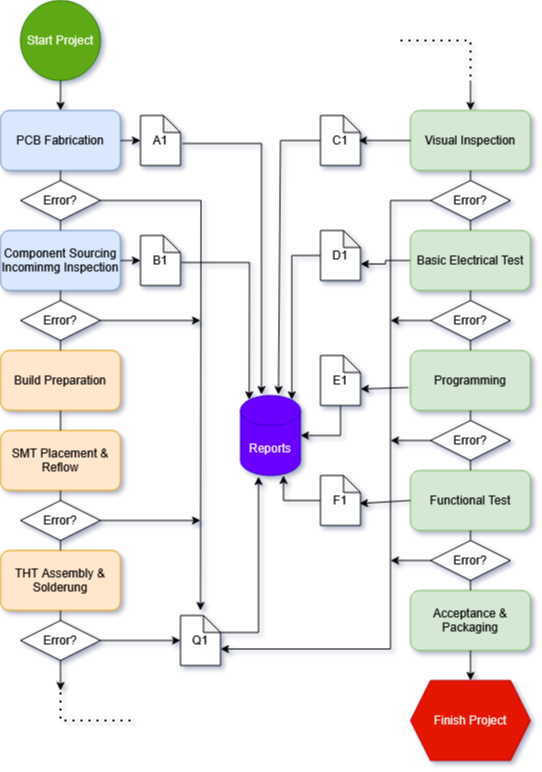

The diagram above was exported from draw.io. Its source (the exported page's mxGraphModel, read from the mxfile embedded in the PNG):
<mxGraphModel dx="1234" dy="724" grid="1" gridSize="10" guides="1" tooltips="1" connect="1" arrows="1" fold="1" page="1" pageScale="1" pageWidth="827" pageHeight="1169" math="0" shadow="0">
  <root>
    <mxCell id="0" />
    <mxCell id="1" parent="0" />
    <mxCell id="2" value="PCB Fabrication" style="rounded=1;whiteSpace=wrap;html=1;fillColor=#dae8fc;strokeColor=#6c8ebf;" vertex="1" parent="1">
      <mxGeometry x="160" y="130" width="120" height="60" as="geometry" />
    </mxCell>
    <mxCell id="3" value="Component Sourcing&lt;br&gt;Incominmg Inspection" style="rounded=1;whiteSpace=wrap;html=1;fillColor=#dae8fc;strokeColor=#6c8ebf;" vertex="1" parent="1">
      <mxGeometry x="160" y="250" width="120" height="60" as="geometry" />
    </mxCell>
    <mxCell id="4" value="Build Preparation" style="rounded=1;whiteSpace=wrap;html=1;fillColor=#ffe6cc;strokeColor=#d79b00;" vertex="1" parent="1">
      <mxGeometry x="160" y="370" width="120" height="60" as="geometry" />
    </mxCell>
    <mxCell id="79" style="edgeStyle=orthogonalEdgeStyle;rounded=0;orthogonalLoop=1;jettySize=auto;html=1;exitX=1;exitY=0.5;exitDx=0;exitDy=0;" edge="1" parent="1" source="5">
      <mxGeometry relative="1" as="geometry">
        <mxPoint x="360" y="630" as="targetPoint" />
      </mxGeometry>
    </mxCell>
    <mxCell id="5" value="Error?" style="rhombus;whiteSpace=wrap;html=1;" vertex="1" parent="1">
      <mxGeometry x="180" y="200" width="80" height="40" as="geometry" />
    </mxCell>
    <mxCell id="78" style="edgeStyle=orthogonalEdgeStyle;rounded=0;orthogonalLoop=1;jettySize=auto;html=1;exitX=1;exitY=0.5;exitDx=0;exitDy=0;" edge="1" parent="1" source="6">
      <mxGeometry relative="1" as="geometry">
        <mxPoint x="360" y="340" as="targetPoint" />
      </mxGeometry>
    </mxCell>
    <mxCell id="6" value="Error?" style="rhombus;whiteSpace=wrap;html=1;" vertex="1" parent="1">
      <mxGeometry x="180" y="320" width="80" height="40" as="geometry" />
    </mxCell>
    <mxCell id="7" value="SMT Placement &amp;amp; Reflow" style="rounded=1;whiteSpace=wrap;html=1;fillColor=#ffe6cc;strokeColor=#d79b00;" vertex="1" parent="1">
      <mxGeometry x="160" y="450" width="120" height="60" as="geometry" />
    </mxCell>
    <mxCell id="80" style="edgeStyle=orthogonalEdgeStyle;rounded=0;orthogonalLoop=1;jettySize=auto;html=1;exitX=1;exitY=0.5;exitDx=0;exitDy=0;" edge="1" parent="1" source="8">
      <mxGeometry relative="1" as="geometry">
        <mxPoint x="360" y="540" as="targetPoint" />
      </mxGeometry>
    </mxCell>
    <mxCell id="8" value="Error?" style="rhombus;whiteSpace=wrap;html=1;" vertex="1" parent="1">
      <mxGeometry x="180" y="520" width="80" height="40" as="geometry" />
    </mxCell>
    <mxCell id="9" value="THT Assembly &amp;amp; Solderung" style="rounded=1;whiteSpace=wrap;html=1;fillColor=#ffe6cc;strokeColor=#d79b00;" vertex="1" parent="1">
      <mxGeometry x="160" y="570" width="120" height="60" as="geometry" />
    </mxCell>
    <mxCell id="10" value="Error?" style="rhombus;whiteSpace=wrap;html=1;" vertex="1" parent="1">
      <mxGeometry x="180" y="640" width="80" height="40" as="geometry" />
    </mxCell>
    <mxCell id="12" value="Visual Inspection" style="rounded=1;whiteSpace=wrap;html=1;fillColor=#d5e8d4;strokeColor=#82b366;" vertex="1" parent="1">
      <mxGeometry x="570" y="130" width="120" height="60" as="geometry" />
    </mxCell>
    <mxCell id="90" style="edgeStyle=orthogonalEdgeStyle;rounded=0;orthogonalLoop=1;jettySize=auto;html=1;exitX=0;exitY=0.5;exitDx=0;exitDy=0;entryX=0;entryY=0;entryDx=40;entryDy=33.5;entryPerimeter=0;" edge="1" parent="1" source="13" target="30">
      <mxGeometry relative="1" as="geometry">
        <mxPoint x="550" y="280" as="targetPoint" />
      </mxGeometry>
    </mxCell>
    <mxCell id="13" value="Basic Electrical Test" style="rounded=1;whiteSpace=wrap;html=1;fillColor=#d5e8d4;strokeColor=#82b366;" vertex="1" parent="1">
      <mxGeometry x="570" y="250" width="120" height="60" as="geometry" />
    </mxCell>
    <mxCell id="14" value="Programming" style="rounded=1;whiteSpace=wrap;html=1;fillColor=#d5e8d4;strokeColor=#82b366;" vertex="1" parent="1">
      <mxGeometry x="570" y="370" width="120" height="60" as="geometry" />
    </mxCell>
    <mxCell id="15" value="Error?" style="rhombus;whiteSpace=wrap;html=1;" vertex="1" parent="1">
      <mxGeometry x="590" y="200" width="80" height="40" as="geometry" />
    </mxCell>
    <mxCell id="94" style="edgeStyle=orthogonalEdgeStyle;rounded=0;orthogonalLoop=1;jettySize=auto;html=1;exitX=0;exitY=0.5;exitDx=0;exitDy=0;" edge="1" parent="1" source="16">
      <mxGeometry relative="1" as="geometry">
        <mxPoint x="550" y="340" as="targetPoint" />
      </mxGeometry>
    </mxCell>
    <mxCell id="16" value="Error?" style="rhombus;whiteSpace=wrap;html=1;" vertex="1" parent="1">
      <mxGeometry x="590" y="320" width="80" height="40" as="geometry" />
    </mxCell>
    <mxCell id="17" value="Functional Test" style="rounded=1;whiteSpace=wrap;html=1;fillColor=#d5e8d4;strokeColor=#82b366;" vertex="1" parent="1">
      <mxGeometry x="570" y="490" width="120" height="60" as="geometry" />
    </mxCell>
    <mxCell id="95" style="edgeStyle=orthogonalEdgeStyle;rounded=0;orthogonalLoop=1;jettySize=auto;html=1;exitX=0;exitY=0.5;exitDx=0;exitDy=0;" edge="1" parent="1" source="18">
      <mxGeometry relative="1" as="geometry">
        <mxPoint x="550" y="460" as="targetPoint" />
      </mxGeometry>
    </mxCell>
    <mxCell id="18" value="Error?" style="rhombus;whiteSpace=wrap;html=1;" vertex="1" parent="1">
      <mxGeometry x="590" y="440" width="80" height="40" as="geometry" />
    </mxCell>
    <mxCell id="19" value="Acceptance &amp;amp; Packaging" style="rounded=1;whiteSpace=wrap;html=1;fillColor=#d5e8d4;strokeColor=#82b366;" vertex="1" parent="1">
      <mxGeometry x="570" y="610" width="120" height="60" as="geometry" />
    </mxCell>
    <mxCell id="96" style="edgeStyle=orthogonalEdgeStyle;rounded=0;orthogonalLoop=1;jettySize=auto;html=1;exitX=0;exitY=0.5;exitDx=0;exitDy=0;" edge="1" parent="1" source="20">
      <mxGeometry relative="1" as="geometry">
        <mxPoint x="550" y="580" as="targetPoint" />
      </mxGeometry>
    </mxCell>
    <mxCell id="20" value="Error?" style="rhombus;whiteSpace=wrap;html=1;" vertex="1" parent="1">
      <mxGeometry x="590" y="560" width="80" height="40" as="geometry" />
    </mxCell>
    <mxCell id="21" value="Start Project" style="ellipse;whiteSpace=wrap;html=1;aspect=fixed;fillColor=#60a917;strokeColor=#2D7600;fontColor=#ffffff;" vertex="1" parent="1">
      <mxGeometry x="180" y="20" width="80" height="80" as="geometry" />
    </mxCell>
    <mxCell id="22" value="Finish Project" style="shape=hexagon;perimeter=hexagonPerimeter2;whiteSpace=wrap;html=1;fixedSize=1;fillColor=#e51400;strokeColor=#B20000;fontColor=#ffffff;" vertex="1" parent="1">
      <mxGeometry x="570" y="700" width="120" height="80" as="geometry" />
    </mxCell>
    <mxCell id="23" value="A1" style="shape=note;whiteSpace=wrap;html=1;backgroundOutline=1;darkOpacity=0.05;size=17;" vertex="1" parent="1">
      <mxGeometry x="300" y="135" width="40" height="50" as="geometry" />
    </mxCell>
    <mxCell id="25" value="B1" style="shape=note;whiteSpace=wrap;html=1;backgroundOutline=1;darkOpacity=0.05;size=17;" vertex="1" parent="1">
      <mxGeometry x="300" y="255" width="40" height="50" as="geometry" />
    </mxCell>
    <mxCell id="26" value="Q1" style="shape=note;whiteSpace=wrap;html=1;backgroundOutline=1;darkOpacity=0.05;size=17;" vertex="1" parent="1">
      <mxGeometry x="340" y="635" width="40" height="50" as="geometry" />
    </mxCell>
    <mxCell id="28" value="Reports" style="shape=cylinder3;whiteSpace=wrap;html=1;boundedLbl=1;backgroundOutline=1;size=15;fillColor=#6a00ff;fontColor=#ffffff;strokeColor=#3700CC;" vertex="1" parent="1">
      <mxGeometry x="400" y="415" width="60" height="80" as="geometry" />
    </mxCell>
    <mxCell id="29" value="C1" style="shape=note;whiteSpace=wrap;html=1;backgroundOutline=1;darkOpacity=0.05;size=17;" vertex="1" parent="1">
      <mxGeometry x="480" y="135" width="40" height="50" as="geometry" />
    </mxCell>
    <mxCell id="30" value="D1&lt;br&gt;" style="shape=note;whiteSpace=wrap;html=1;backgroundOutline=1;darkOpacity=0.05;size=17;" vertex="1" parent="1">
      <mxGeometry x="480" y="250" width="40" height="50" as="geometry" />
    </mxCell>
    <mxCell id="31" value="E1" style="shape=note;whiteSpace=wrap;html=1;backgroundOutline=1;darkOpacity=0.05;size=17;" vertex="1" parent="1">
      <mxGeometry x="480" y="375" width="40" height="50" as="geometry" />
    </mxCell>
    <mxCell id="32" value="F1" style="shape=note;whiteSpace=wrap;html=1;backgroundOutline=1;darkOpacity=0.05;size=17;" vertex="1" parent="1">
      <mxGeometry x="480" y="495" width="40" height="50" as="geometry" />
    </mxCell>
    <mxCell id="33" value="" style="endArrow=classic;html=1;rounded=0;exitX=0.5;exitY=1;exitDx=0;exitDy=0;" edge="1" parent="1" source="21" target="2">
      <mxGeometry width="50" height="50" relative="1" as="geometry">
        <mxPoint x="400" y="370" as="sourcePoint" />
        <mxPoint x="440" y="370" as="targetPoint" />
      </mxGeometry>
    </mxCell>
    <mxCell id="34" value="" style="endArrow=classic;html=1;rounded=0;exitX=0.5;exitY=1;exitDx=0;exitDy=0;entryX=0.5;entryY=0;entryDx=0;entryDy=0;" edge="1" parent="1" source="19" target="22">
      <mxGeometry width="50" height="50" relative="1" as="geometry">
        <mxPoint x="390" y="420" as="sourcePoint" />
        <mxPoint x="440" y="370" as="targetPoint" />
      </mxGeometry>
    </mxCell>
    <mxCell id="36" value="" style="endArrow=none;html=1;rounded=0;entryX=0.5;entryY=1;entryDx=0;entryDy=0;exitX=0.5;exitY=0;exitDx=0;exitDy=0;" edge="1" parent="1" source="5" target="2">
      <mxGeometry width="50" height="50" relative="1" as="geometry">
        <mxPoint x="390" y="420" as="sourcePoint" />
        <mxPoint x="440" y="370" as="targetPoint" />
      </mxGeometry>
    </mxCell>
    <mxCell id="37" value="" style="endArrow=none;html=1;rounded=0;entryX=0.5;entryY=1;entryDx=0;entryDy=0;exitX=0.5;exitY=0;exitDx=0;exitDy=0;" edge="1" parent="1" source="3" target="5">
      <mxGeometry width="50" height="50" relative="1" as="geometry">
        <mxPoint x="390" y="420" as="sourcePoint" />
        <mxPoint x="440" y="370" as="targetPoint" />
      </mxGeometry>
    </mxCell>
    <mxCell id="38" value="" style="endArrow=none;html=1;rounded=0;entryX=0.5;entryY=1;entryDx=0;entryDy=0;exitX=0.5;exitY=0;exitDx=0;exitDy=0;" edge="1" parent="1" source="6" target="3">
      <mxGeometry width="50" height="50" relative="1" as="geometry">
        <mxPoint x="390" y="420" as="sourcePoint" />
        <mxPoint x="440" y="370" as="targetPoint" />
      </mxGeometry>
    </mxCell>
    <mxCell id="39" value="" style="endArrow=none;html=1;rounded=0;entryX=0.5;entryY=1;entryDx=0;entryDy=0;exitX=0.5;exitY=0;exitDx=0;exitDy=0;" edge="1" parent="1" source="4" target="6">
      <mxGeometry width="50" height="50" relative="1" as="geometry">
        <mxPoint x="390" y="420" as="sourcePoint" />
        <mxPoint x="440" y="370" as="targetPoint" />
      </mxGeometry>
    </mxCell>
    <mxCell id="40" value="" style="endArrow=none;html=1;rounded=0;entryX=0.5;entryY=1;entryDx=0;entryDy=0;exitX=0.5;exitY=0;exitDx=0;exitDy=0;" edge="1" parent="1" source="7" target="4">
      <mxGeometry width="50" height="50" relative="1" as="geometry">
        <mxPoint x="390" y="420" as="sourcePoint" />
        <mxPoint x="440" y="370" as="targetPoint" />
      </mxGeometry>
    </mxCell>
    <mxCell id="41" value="" style="endArrow=none;html=1;rounded=0;entryX=0.5;entryY=1;entryDx=0;entryDy=0;exitX=0.5;exitY=0;exitDx=0;exitDy=0;" edge="1" parent="1" source="8" target="7">
      <mxGeometry width="50" height="50" relative="1" as="geometry">
        <mxPoint x="390" y="420" as="sourcePoint" />
        <mxPoint x="440" y="370" as="targetPoint" />
      </mxGeometry>
    </mxCell>
    <mxCell id="42" value="" style="endArrow=none;html=1;rounded=0;entryX=0.5;entryY=1;entryDx=0;entryDy=0;exitX=0.5;exitY=0;exitDx=0;exitDy=0;" edge="1" parent="1" source="9" target="8">
      <mxGeometry width="50" height="50" relative="1" as="geometry">
        <mxPoint x="390" y="480" as="sourcePoint" />
        <mxPoint x="440" y="430" as="targetPoint" />
      </mxGeometry>
    </mxCell>
    <mxCell id="43" value="" style="endArrow=none;html=1;rounded=0;entryX=0.5;entryY=1;entryDx=0;entryDy=0;exitX=0.5;exitY=0;exitDx=0;exitDy=0;" edge="1" parent="1" source="10" target="9">
      <mxGeometry width="50" height="50" relative="1" as="geometry">
        <mxPoint x="390" y="480" as="sourcePoint" />
        <mxPoint x="440" y="430" as="targetPoint" />
      </mxGeometry>
    </mxCell>
    <mxCell id="45" value="" style="endArrow=classic;html=1;rounded=0;exitX=0.5;exitY=1;exitDx=0;exitDy=0;" edge="1" parent="1" source="10">
      <mxGeometry width="50" height="50" relative="1" as="geometry">
        <mxPoint x="390" y="480" as="sourcePoint" />
        <mxPoint x="220" y="710" as="targetPoint" />
      </mxGeometry>
    </mxCell>
    <mxCell id="46" value="" style="endArrow=none;dashed=1;html=1;dashPattern=1 3;strokeWidth=2;rounded=0;" edge="1" parent="1">
      <mxGeometry width="50" height="50" relative="1" as="geometry">
        <mxPoint x="290" y="740" as="sourcePoint" />
        <mxPoint x="220" y="710" as="targetPoint" />
        <Array as="points">
          <mxPoint x="220" y="740" />
        </Array>
      </mxGeometry>
    </mxCell>
    <mxCell id="47" value="" style="endArrow=classic;html=1;rounded=0;" edge="1" parent="1" target="12">
      <mxGeometry width="50" height="50" relative="1" as="geometry">
        <mxPoint x="630" y="100" as="sourcePoint" />
        <mxPoint x="440" y="370" as="targetPoint" />
      </mxGeometry>
    </mxCell>
    <mxCell id="48" value="" style="endArrow=none;dashed=1;html=1;dashPattern=1 3;strokeWidth=2;rounded=0;" edge="1" parent="1">
      <mxGeometry width="50" height="50" relative="1" as="geometry">
        <mxPoint x="560" y="60" as="sourcePoint" />
        <mxPoint x="630" y="100" as="targetPoint" />
        <Array as="points">
          <mxPoint x="630" y="60" />
        </Array>
      </mxGeometry>
    </mxCell>
    <mxCell id="49" value="" style="endArrow=classic;html=1;rounded=0;exitX=1;exitY=0.5;exitDx=0;exitDy=0;entryX=0;entryY=0.5;entryDx=0;entryDy=0;entryPerimeter=0;" edge="1" parent="1" source="2" target="23">
      <mxGeometry width="50" height="50" relative="1" as="geometry">
        <mxPoint x="390" y="450" as="sourcePoint" />
        <mxPoint x="440" y="400" as="targetPoint" />
      </mxGeometry>
    </mxCell>
    <mxCell id="50" value="" style="endArrow=classic;html=1;rounded=0;exitX=1;exitY=0.5;exitDx=0;exitDy=0;entryX=0;entryY=0.5;entryDx=0;entryDy=0;entryPerimeter=0;" edge="1" parent="1" source="3" target="25">
      <mxGeometry width="50" height="50" relative="1" as="geometry">
        <mxPoint x="390" y="450" as="sourcePoint" />
        <mxPoint x="440" y="400" as="targetPoint" />
      </mxGeometry>
    </mxCell>
    <mxCell id="52" value="" style="endArrow=classic;html=1;rounded=0;exitX=1;exitY=0.5;exitDx=0;exitDy=0;entryX=0;entryY=0.5;entryDx=0;entryDy=0;entryPerimeter=0;" edge="1" parent="1" source="10" target="26">
      <mxGeometry width="50" height="50" relative="1" as="geometry">
        <mxPoint x="390" y="450" as="sourcePoint" />
        <mxPoint x="440" y="400" as="targetPoint" />
      </mxGeometry>
    </mxCell>
    <mxCell id="53" value="" style="endArrow=none;html=1;rounded=0;entryX=0.5;entryY=1;entryDx=0;entryDy=0;exitX=0.5;exitY=0;exitDx=0;exitDy=0;" edge="1" parent="1" source="15" target="12">
      <mxGeometry width="50" height="50" relative="1" as="geometry">
        <mxPoint x="390" y="450" as="sourcePoint" />
        <mxPoint x="440" y="400" as="targetPoint" />
      </mxGeometry>
    </mxCell>
    <mxCell id="54" value="" style="endArrow=none;html=1;rounded=0;entryX=0.5;entryY=1;entryDx=0;entryDy=0;exitX=0.5;exitY=0;exitDx=0;exitDy=0;" edge="1" parent="1" source="13" target="15">
      <mxGeometry width="50" height="50" relative="1" as="geometry">
        <mxPoint x="390" y="450" as="sourcePoint" />
        <mxPoint x="440" y="400" as="targetPoint" />
      </mxGeometry>
    </mxCell>
    <mxCell id="55" value="" style="endArrow=none;html=1;rounded=0;entryX=0.5;entryY=1;entryDx=0;entryDy=0;" edge="1" parent="1" source="16" target="13">
      <mxGeometry width="50" height="50" relative="1" as="geometry">
        <mxPoint x="390" y="450" as="sourcePoint" />
        <mxPoint x="440" y="400" as="targetPoint" />
      </mxGeometry>
    </mxCell>
    <mxCell id="56" value="" style="endArrow=none;html=1;rounded=0;entryX=0.5;entryY=1;entryDx=0;entryDy=0;exitX=0.5;exitY=0;exitDx=0;exitDy=0;" edge="1" parent="1" source="14" target="16">
      <mxGeometry width="50" height="50" relative="1" as="geometry">
        <mxPoint x="390" y="450" as="sourcePoint" />
        <mxPoint x="440" y="400" as="targetPoint" />
      </mxGeometry>
    </mxCell>
    <mxCell id="57" value="" style="endArrow=none;html=1;rounded=0;entryX=0.5;entryY=1;entryDx=0;entryDy=0;exitX=0.5;exitY=0;exitDx=0;exitDy=0;" edge="1" parent="1" source="18" target="14">
      <mxGeometry width="50" height="50" relative="1" as="geometry">
        <mxPoint x="390" y="450" as="sourcePoint" />
        <mxPoint x="440" y="400" as="targetPoint" />
      </mxGeometry>
    </mxCell>
    <mxCell id="58" value="" style="endArrow=none;html=1;rounded=0;entryX=0.5;entryY=1;entryDx=0;entryDy=0;exitX=0.5;exitY=0;exitDx=0;exitDy=0;" edge="1" parent="1" source="17" target="18">
      <mxGeometry width="50" height="50" relative="1" as="geometry">
        <mxPoint x="390" y="450" as="sourcePoint" />
        <mxPoint x="440" y="400" as="targetPoint" />
      </mxGeometry>
    </mxCell>
    <mxCell id="59" value="" style="endArrow=none;html=1;rounded=0;entryX=0.5;entryY=1;entryDx=0;entryDy=0;exitX=0.5;exitY=0;exitDx=0;exitDy=0;" edge="1" parent="1" source="20" target="17">
      <mxGeometry width="50" height="50" relative="1" as="geometry">
        <mxPoint x="390" y="540" as="sourcePoint" />
        <mxPoint x="440" y="490" as="targetPoint" />
      </mxGeometry>
    </mxCell>
    <mxCell id="60" value="" style="endArrow=none;html=1;rounded=0;entryX=0.5;entryY=1;entryDx=0;entryDy=0;exitX=0.5;exitY=0;exitDx=0;exitDy=0;" edge="1" parent="1" source="19" target="20">
      <mxGeometry width="50" height="50" relative="1" as="geometry">
        <mxPoint x="390" y="540" as="sourcePoint" />
        <mxPoint x="440" y="490" as="targetPoint" />
      </mxGeometry>
    </mxCell>
    <mxCell id="64" value="" style="endArrow=classic;html=1;rounded=0;exitX=0;exitY=0.5;exitDx=0;exitDy=0;entryX=0.975;entryY=0.56;entryDx=0;entryDy=0;entryPerimeter=0;" edge="1" parent="1" source="17" target="32">
      <mxGeometry width="50" height="50" relative="1" as="geometry">
        <mxPoint x="390" y="540" as="sourcePoint" />
        <mxPoint x="440" y="490" as="targetPoint" />
      </mxGeometry>
    </mxCell>
    <mxCell id="65" value="" style="endArrow=classic;html=1;rounded=0;exitX=1.05;exitY=0.56;exitDx=0;exitDy=0;exitPerimeter=0;entryX=0.35;entryY=-0.012;entryDx=0;entryDy=0;entryPerimeter=0;" edge="1" parent="1" source="23" target="28">
      <mxGeometry width="50" height="50" relative="1" as="geometry">
        <mxPoint x="390" y="540" as="sourcePoint" />
        <mxPoint x="440" y="490" as="targetPoint" />
        <Array as="points">
          <mxPoint x="421" y="163" />
        </Array>
      </mxGeometry>
    </mxCell>
    <mxCell id="66" value="" style="endArrow=classic;html=1;rounded=0;exitX=1.025;exitY=0.54;exitDx=0;exitDy=0;exitPerimeter=0;entryX=0.145;entryY=0;entryDx=0;entryDy=4.35;entryPerimeter=0;" edge="1" parent="1" source="25" target="28">
      <mxGeometry width="50" height="50" relative="1" as="geometry">
        <mxPoint x="390" y="540" as="sourcePoint" />
        <mxPoint x="440" y="490" as="targetPoint" />
        <Array as="points">
          <mxPoint x="409" y="282" />
        </Array>
      </mxGeometry>
    </mxCell>
    <mxCell id="68" value="" style="endArrow=classic;html=1;rounded=0;exitX=0;exitY=0.5;exitDx=0;exitDy=0;exitPerimeter=0;entryX=0.633;entryY=-0.012;entryDx=0;entryDy=0;entryPerimeter=0;" edge="1" parent="1" source="29" target="28">
      <mxGeometry width="50" height="50" relative="1" as="geometry">
        <mxPoint x="390" y="540" as="sourcePoint" />
        <mxPoint x="440" y="490" as="targetPoint" />
        <Array as="points">
          <mxPoint x="440" y="160" />
        </Array>
      </mxGeometry>
    </mxCell>
    <mxCell id="73" value="" style="endArrow=classic;html=1;rounded=0;exitX=-0.017;exitY=0.617;exitDx=0;exitDy=0;exitPerimeter=0;entryX=0;entryY=0;entryDx=40;entryDy=33.5;entryPerimeter=0;" edge="1" parent="1" source="14" target="31">
      <mxGeometry width="50" height="50" relative="1" as="geometry">
        <mxPoint x="390" y="450" as="sourcePoint" />
        <mxPoint x="540" y="460" as="targetPoint" />
      </mxGeometry>
    </mxCell>
    <mxCell id="76" style="edgeStyle=orthogonalEdgeStyle;rounded=0;orthogonalLoop=1;jettySize=auto;html=1;exitX=0;exitY=0.5;exitDx=0;exitDy=0;exitPerimeter=0;entryX=0.855;entryY=0;entryDx=0;entryDy=4.35;entryPerimeter=0;" edge="1" parent="1" source="30" target="28">
      <mxGeometry relative="1" as="geometry" />
    </mxCell>
    <mxCell id="82" style="edgeStyle=orthogonalEdgeStyle;rounded=0;orthogonalLoop=1;jettySize=auto;html=1;exitX=0;exitY=0.5;exitDx=0;exitDy=0;entryX=0.95;entryY=0.5;entryDx=0;entryDy=0;entryPerimeter=0;" edge="1" parent="1" source="12" target="29">
      <mxGeometry relative="1" as="geometry" />
    </mxCell>
    <mxCell id="91" style="edgeStyle=orthogonalEdgeStyle;rounded=0;orthogonalLoop=1;jettySize=auto;html=1;exitX=0;exitY=0.5;exitDx=0;exitDy=0;exitPerimeter=0;entryX=0.717;entryY=1;entryDx=0;entryDy=0;entryPerimeter=0;" edge="1" parent="1" source="32" target="28">
      <mxGeometry relative="1" as="geometry" />
    </mxCell>
    <mxCell id="92" style="edgeStyle=orthogonalEdgeStyle;rounded=0;orthogonalLoop=1;jettySize=auto;html=1;exitX=0.5;exitY=1;exitDx=0;exitDy=0;exitPerimeter=0;entryX=1;entryY=0.5;entryDx=0;entryDy=0;entryPerimeter=0;" edge="1" parent="1" source="31" target="28">
      <mxGeometry relative="1" as="geometry" />
    </mxCell>
    <mxCell id="93" style="edgeStyle=orthogonalEdgeStyle;rounded=0;orthogonalLoop=1;jettySize=auto;html=1;exitX=0;exitY=0.5;exitDx=0;exitDy=0;entryX=0;entryY=0;entryDx=40;entryDy=33.5;entryPerimeter=0;" edge="1" parent="1" source="15" target="26">
      <mxGeometry relative="1" as="geometry">
        <Array as="points">
          <mxPoint x="550" y="220" />
          <mxPoint x="550" y="669" />
        </Array>
      </mxGeometry>
    </mxCell>
    <mxCell id="97" style="edgeStyle=orthogonalEdgeStyle;rounded=0;orthogonalLoop=1;jettySize=auto;html=1;exitX=0;exitY=0;exitDx=40;exitDy=17;exitPerimeter=0;entryX=0.3;entryY=1.013;entryDx=0;entryDy=0;entryPerimeter=0;" edge="1" parent="1" source="26" target="28">
      <mxGeometry relative="1" as="geometry" />
    </mxCell>
  </root>
</mxGraphModel>